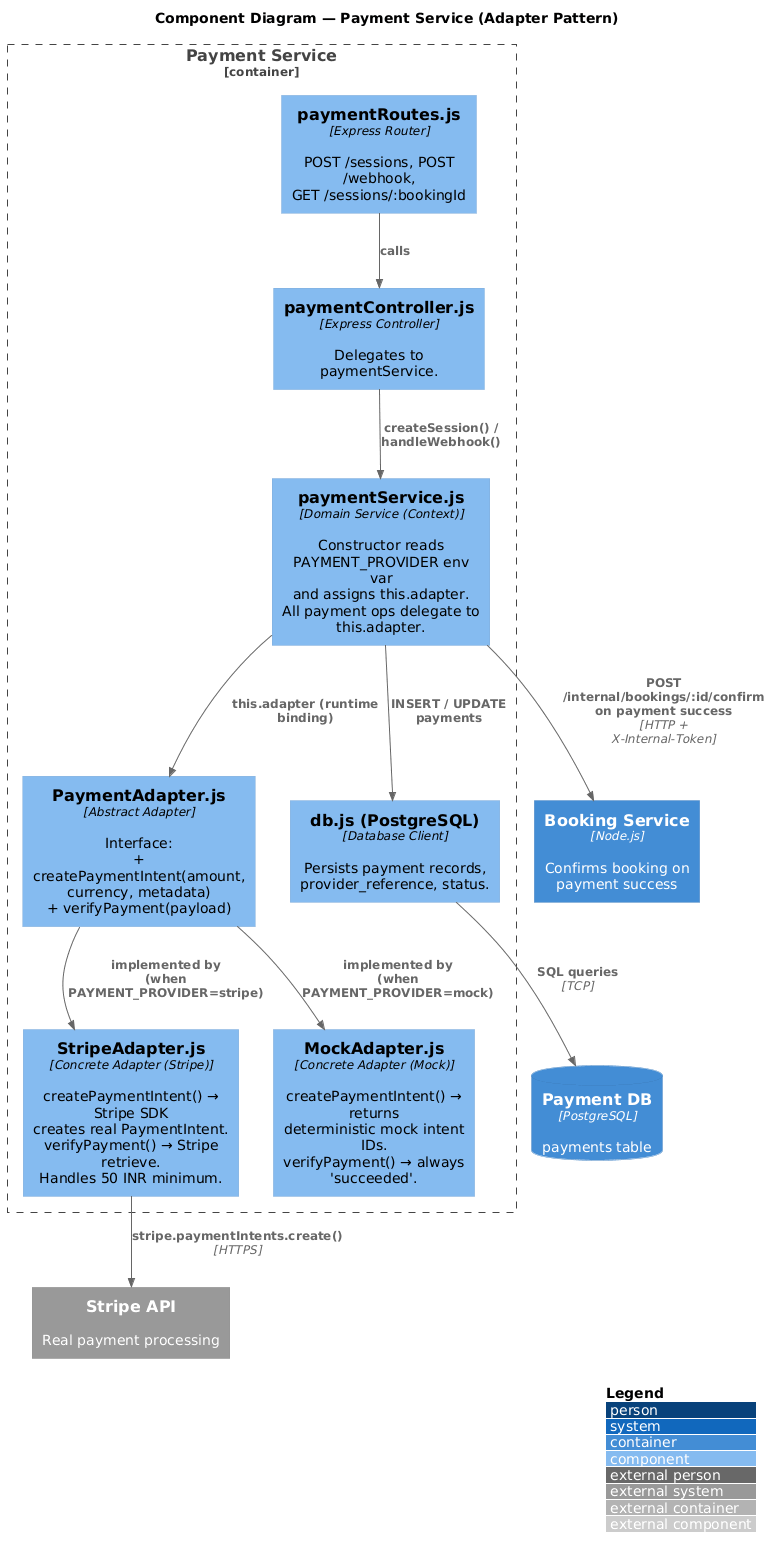

The diagram above was rendered by PlantUML. Its source (embedded in the PNG):
@startuml
!include https://raw.githubusercontent.com/plantuml-stdlib/C4-PlantUML/master/C4_Component.puml

LAYOUT_WITH_LEGEND()

title Component Diagram — Payment Service (Adapter Pattern)

Container_Boundary(payment, "Payment Service") {

  Component(router, "paymentRoutes.js", "Express Router", "POST /sessions, POST /webhook,\nGET /sessions/:bookingId")

  Component(ctrl, "paymentController.js", "Express Controller", "Delegates to paymentService.")

  Component(svc, "paymentService.js", "Domain Service (Context)", "Constructor reads PAYMENT_PROVIDER env var\nand assigns this.adapter.\nAll payment ops delegate to this.adapter.")

  Component(abs, "PaymentAdapter.js", "Abstract Adapter", "Interface:\n+ createPaymentIntent(amount, currency, metadata)\n+ verifyPayment(payload)")

  Component(stripe_adp, "StripeAdapter.js", "Concrete Adapter (Stripe)", "createPaymentIntent() → Stripe SDK\ncreates real PaymentIntent.\nverifyPayment() → Stripe retrieve.\nHandles 50 INR minimum.")

  Component(mock_adp, "MockAdapter.js", "Concrete Adapter (Mock)", "createPaymentIntent() → returns\ndeterministic mock intent IDs.\nverifyPayment() → always 'succeeded'.")

  Component(db, "db.js (PostgreSQL)", "Database Client", "Persists payment records,\nprovider_reference, status.")
}

System_Ext(stripe_ext, "Stripe API", "Real payment processing")
Container(booking_svc, "Booking Service", "Node.js", "Confirms booking on payment success")
ContainerDb(postgres, "Payment DB", "PostgreSQL", "payments table")

Rel(router, ctrl, "calls")
Rel(ctrl, svc, "createSession() / handleWebhook()")
Rel(svc, abs, "this.adapter (runtime binding)")
Rel(abs, stripe_adp, "implemented by (when PAYMENT_PROVIDER=stripe)")
Rel(abs, mock_adp, "implemented by (when PAYMENT_PROVIDER=mock)")
Rel(stripe_adp, stripe_ext, "stripe.paymentIntents.create()", "HTTPS")
Rel(svc, db, "INSERT / UPDATE payments")
Rel(svc, booking_svc, "POST /internal/bookings/:id/confirm\non payment success", "HTTP + X-Internal-Token")
Rel(db, postgres, "SQL queries", "TCP")
@enduml